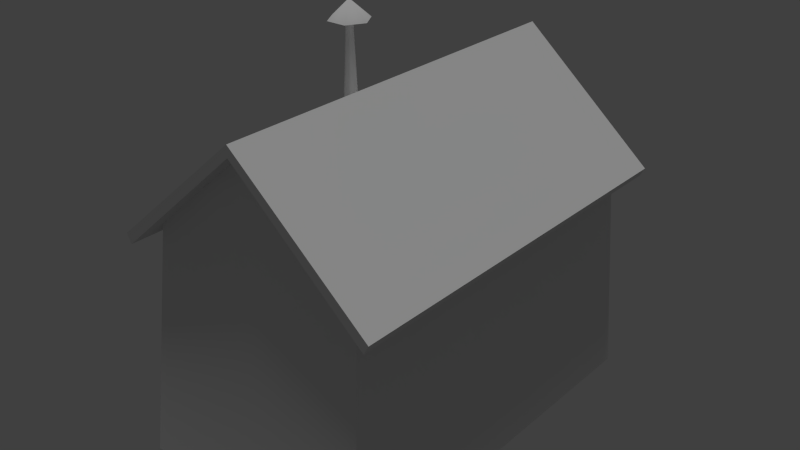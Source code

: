 # Source: FarmHouse.blend  (saved by Blender 2.80.75; exported with 4.5.12 LTS)
import bpy
from mathutils import Matrix  # noqa: F401  (used for matrix-valued properties, if any)

bpy.ops.wm.read_factory_settings(use_empty=True)
scene = bpy.context.scene
scene.name = 'Scene'

# ---- collections
col_collection_1 = bpy.data.collections.new('Collection 1'); scene.collection.children.link(col_collection_1)

# ---- world
world_world = bpy.data.worlds.new('World'); scene.world = world_world
world_world.color = (0.05088, 0.05088, 0.05088)
world_world.use_sun_shadow = False
world_world.sun_shadow_jitter_overblur = 0.0
world_world.cycles.sampling_method = 'MANUAL'
world_world.cycles.sample_map_resolution = 256

# ---- lights
light_hemi = bpy.data.lights.new('Hemi', 'SUN')
light_hemi.transmission_factor = 0.0
light_hemi.angle = 0.1993
light_hemi.energy = 1.0
light_hemi.shadow_buffer_clip_start = 0.5
light_hemi.shadow_soft_size = 0.1
light_hemi.shadow_cascade_max_distance = 1000.0
light_hemi.cycles.use_multiple_importance_sampling = False

# ---- meshes
me_saa_things_1 = bpy.data.meshes.new('SAA_Things_1')
me_saa_things_1.from_pydata([(0.6559, -1.083, 1.361), (0.0001347, -1.083, 1.941), (0.5661, -0.9957, 1.361), (0.0001347, -0.9957, 1.941), (-0.6315, -1.116, -0.01948), (0.6319, -1.116, -0.01948), (0.6559, -0.9957, 1.361), (0.7321, -1.213, -0.01948), (0.7321, 1.163, -0.01948), (0.6559, 1.022, 1.361), (0.3662, 1.163, -0.01948), (0.6559, 1.11, 1.361), (0.3351, 1.11, 1.118), (0.0001347, 1.11, 1.941), (-0.6556, 1.11, 1.361), (-0.3277, 1.11, 1.078), (-0.7316, 1.163, -0.01948), (-0.3657, 1.163, -0.01948), (0.3351, 1.022, 1.118), (0.3662, 1.066, -0.01948), (0.6319, 1.066, -0.01948), (0.5661, 1.022, 1.361), (-0.3277, 1.022, 1.078), (-0.5659, 1.022, 1.361), (0.0001347, 1.022, 1.941), (-0.3657, 1.066, -0.01948), (-0.7316, -1.213, -0.01948), (-0.6556, -1.083, 1.361), (-0.6912, -0.2341, 0.3601), (-0.6912, 0.2601, 0.3798), (-0.6556, 0.2232, 1.015), (-0.6556, -0.9957, 1.361), (-0.6556, -0.1969, 1.015), (-0.6556, 1.022, 1.361), (-0.6315, 1.066, -0.01948), (-0.5659, 0.2232, 1.015), (-0.6015, 0.2601, 0.3798), (-0.5659, -0.1969, 1.015), (-0.5659, -0.9957, 1.361), (-0.6015, -0.2341, 0.3601), (0.4216, 1.132, 1.183), (-0.4142, 1.132, 1.144), (0.4216, 1.0, 1.183), (0.4216, 1.0, 1.114), (-0.369, 1.132, 1.075), (-0.4142, 1.0, 1.144), (-0.4142, 1.132, 1.075), (-0.369, 1.0, 1.075), (-0.4142, 1.0, 1.075), (0.4216, 1.132, 1.114), (0.3706, 1.0, 1.114), (-0.2867, 1.0, 1.075), (-0.2867, 1.132, 1.075), (0.2925, 1.132, 1.114), (-0.4117, 1.188, -0.02625), (-0.3199, 1.042, -0.02625), (-0.3199, 1.188, -0.02625), (-0.4117, 1.042, -0.02625), (0.3186, 1.188, -0.02625), (0.3186, 1.042, -0.02625), (0.2925, 1.0, 1.114), (0.3706, 1.132, 1.114), (0.4058, 1.042, -0.02625), (0.4058, 1.188, -0.02625), (-0.5412, 0.2536, 1.05), (-0.6763, -0.2272, 0.9966), (-0.5768, -0.2645, 0.3258), (-0.7119, -0.2645, 0.3258), (-0.6763, 0.2099, 0.9944), (-0.7119, -0.2207, 0.3811), (-0.5768, -0.2207, 0.3811), (-0.5412, -0.1835, 0.9944), (-0.6763, -0.1835, 0.9944), (-0.7119, 0.2905, 0.3456), (-0.6763, 0.2536, 0.9963), (-0.7119, 0.2467, 0.4008), (-0.8183, -1.191, 1.297), (-0.8183, 1.213, 1.297), (-0.7889, -1.191, 1.243), (-0.7889, 1.213, 1.243), (7.474e-08, 1.213, 1.941), (3.306e-08, -1.191, 1.941), (0.7889, -1.191, 1.243), (0.8183, -1.191, 1.297), (-8.638e-09, -1.191, 2.007), (0.7889, 1.213, 1.243), (7.474e-08, 1.213, 2.007), (0.8183, 1.213, 1.297), (-0.3781, 0.09281, 1.576), (-0.403, 0.1359, 1.576), (-0.4382, 0.1107, 2.208), (-0.4527, 0.1359, 1.576), (-0.4776, 0.09281, 1.576), (-0.4485, 0.09281, 2.208), (-0.4527, 0.04972, 1.576), (-0.4175, 0.07491, 2.208), (-0.403, 0.04972, 1.576), (-0.4072, 0.09281, 2.208), (-0.3654, 0.2009, 2.197), (-0.303, 0.09281, 2.197), (-0.4175, 0.1107, 2.208), (-0.4382, 0.07491, 2.208), (-0.4903, -0.01528, 2.197), (-0.4903, 0.2009, 2.197), (-0.5527, 0.09281, 2.197), (-0.4279, 0.09281, 2.31), (-0.3654, -0.01528, 2.197), (-0.6761, -0.1471, 1.08), (-0.6759, 0.09916, 1.135), (-0.6752, 0.341, 1.08), (-0.6752, 0.341, 0.9971), (-0.6753, -0.3261, 1.08), (-0.6753, -0.3261, 0.9974), (-0.676, 0.1227, 1.103), (-0.6761, 0.1751, 1.08), (-0.6758, 0.04821, 1.164), (-0.6758, -0.01835, 1.164), (-0.676, -0.09516, 1.103), (-0.6759, -0.06996, 1.135), (-0.5768, 0.2905, 0.3456), (-0.5768, 0.2467, 0.4008), (-0.5412, 0.2099, 0.9944), (-0.5412, -0.2272, 1.05)], [(31, 3), (24, 33), (9, 24), (3, 6)], [(86, 87, 85, 80), (119, 120, 70, 66), (27, 31, 28, 26), (68, 75, 120, 121), (0, 1, 27), (69, 72, 71, 70), (38, 3, 2), (63, 58, 53, 61), (6, 0, 7), (9, 6, 7), (67, 65, 72, 69), (55, 56, 52, 51), (13, 11, 12), (2, 5, 4, 38), (56, 54, 44, 52), (27, 26, 7, 0), (93, 101, 102, 104), (22, 24, 23), (45, 41, 46, 48), (26, 28, 29), (16, 26, 29), (22, 18, 21, 24), (32, 28, 31), (32, 31, 33), (30, 32, 33), (16, 33, 14), (15, 17, 16, 14), (37, 35, 23), (37, 23, 38), (91, 92, 93, 90), (34, 36, 39), (4, 34, 39), (92, 94, 101, 93), (96, 88, 97, 95), (44, 46, 41), (52, 44, 41), (53, 52, 41), (61, 53, 41), (49, 61, 41), (49, 41, 40), (58, 59, 60, 53), (86, 80, 79, 77), (119, 66, 67, 73), (8, 11, 9, 7), (68, 74, 73, 75), (94, 96, 95, 101), (69, 70, 120, 75), (83, 84, 81, 82), (65, 67, 66, 122), (64, 119, 73, 74), (107, 65, 112, 111), (50, 61, 49, 43), (95, 97, 99, 106), (89, 91, 90, 100), (101, 95, 106, 102), (62, 63, 61, 50), (87, 83, 82, 85), (11, 8, 10, 12), (14, 13, 12, 15), (68, 72, 65), (68, 65, 74), (72, 68, 121, 71), (122, 71, 121, 64), (88, 89, 100, 97), (40, 41, 45, 42), (97, 100, 98, 99), (4, 39, 37, 38), (40, 42, 43, 49), (34, 25, 22, 23), (77, 76, 84, 86), (79, 80, 81, 78), (77, 79, 78, 76), (53, 60, 51, 52), (87, 86, 84, 83), (74, 65, 122, 64), (69, 75, 73, 67), (20, 21, 18, 19), (35, 36, 34, 23), (54, 57, 47, 44), (30, 33, 16, 29), (76, 78, 81, 84), (85, 82, 81, 80), (20, 5, 2, 21), (99, 98, 105), (98, 103, 105), (103, 104, 105), (104, 102, 105), (102, 106, 105), (106, 99, 105), (107, 114, 74), (74, 114, 109, 110), (74, 65, 107), (44, 47, 48, 46), (100, 90, 103, 98), (114, 117, 113), (114, 107, 117), (108, 116, 115), (108, 118, 116), (120, 119, 64), (120, 64, 121), (117, 118, 108, 113), (122, 66, 70), (122, 70, 71), (90, 93, 104, 103)])
me_saa_things_1.polygons.foreach_set('use_smooth', [True] * 104)
_uv = me_saa_things_1.uv_layers.new(name='UVLayer0')
_uv.uv.foreach_set('vector', [0.7708, 0.9946, 0.5693, 0.856, 0.5765, 0.8457, 0.7708, 0.9817, 0.8214, 0.4098, 0.8264, 0.4167, 0.8264, 0.3604, 0.823, 0.3603, 0.9935, 0.8316, 0.968, 0.8316, 0.735, 0.6018, 0.9935, 0.5128, 0.9228, 0.2364, 0.8044, 0.2365, 0.8034, 0.206, 0.9225, 0.2061, 0.3523, 0.8743, 0.1773, 0.9968, 0.002298, 0.8743, 0.8044, 0.2365, 0.9228, 0.2364, 0.9225, 0.2061, 0.8034, 0.206, 0.7411, 0.09347, 0.8595, 0.1329, 0.97, 0.09347, 0.9703, 0.2123, 0.9334, 0.2124, 0.934, 0.4584, 0.9701, 0.4589, 0.968, 0.8316, 0.9935, 0.8316, 0.9935, 0.5128, 0.3794, 0.8316, 0.968, 0.8316, 0.9935, 0.5128, 0.8205, 0.3577, 0.8927, 0.3577, 0.8872, 0.3633, 0.826, 0.3633, 0.9334, 0.2124, 0.9703, 0.2123, 0.9701, 0.4589, 0.934, 0.4584, 0.1773, 0.9968, 0.3523, 0.8743, 0.2648, 0.8146, 0.97, 0.09347, 0.97, 0.0106, 0.7411, 0.0106, 0.7411, 0.09347, 0.7862, 0.2116, 0.7488, 0.2121, 0.7478, 0.4577, 0.7863, 0.4582, 0.002298, 0.8743, 0.002298, 0.5826, 0.3523, 0.5826, 0.3523, 0.8743, 0.04464, 0.5098, 0.04464, 0.5098, 0.04658, 0.5108, 0.04464, 0.5117, 0.08979, 0.8146, 0.1773, 0.9968, 0.02624, 0.8743, 0.7062, 0.4203, 0.7394, 0.4203, 0.7394, 0.4452, 0.7062, 0.4452, 0.9935, 0.5128, 0.735, 0.6018, 0.6124, 0.6018, 0.3539, 0.5128, 0.9935, 0.5128, 0.6124, 0.6018, 0.08979, 0.8146, 0.2648, 0.8146, 0.3283, 0.8743, 0.1773, 0.9968, 0.735, 0.7516, 0.735, 0.6018, 0.968, 0.8316, 0.735, 0.7516, 0.968, 0.8316, 0.3794, 0.8316, 0.6124, 0.7516, 0.735, 0.7516, 0.3794, 0.8316, 0.3539, 0.5128, 0.3794, 0.8316, 0.3539, 0.8316, 0.08979, 0.8146, 0.08979, 0.5826, 0.002298, 0.5826, 0.002298, 0.8743, 0.8793, 0.1014, 0.8319, 0.1014, 0.7372, 0.1329, 0.8793, 0.1014, 0.7372, 0.1329, 0.974, 0.1329, 0.04367, 0.5098, 0.04464, 0.5108, 0.04464, 0.5098, 0.04464, 0.5098, 0.7372, 0.0106, 0.8319, 0.03823, 0.8793, 0.03823, 0.974, 0.0106, 0.7372, 0.0106, 0.8793, 0.03823, 0.04464, 0.5108, 0.04561, 0.5098, 0.04464, 0.5098, 0.04464, 0.5098, 0.04561, 0.5088, 0.04464, 0.5078, 0.04464, 0.5088, 0.04464, 0.5088, 0.7478, 0.4577, 0.7228, 0.4588, 0.7228, 0.4898, 0.7863, 0.4582, 0.7478, 0.4577, 0.7228, 0.4898, 0.934, 0.4584, 0.7863, 0.4582, 0.7228, 0.4898, 0.9701, 0.4589, 0.934, 0.4584, 0.7228, 0.4898, 0.9956, 0.4588, 0.9701, 0.4589, 0.7228, 0.4898, 0.9956, 0.4588, 0.7228, 0.4898, 0.9956, 0.4898, 0.7862, 0.2116, 0.7488, 0.2121, 0.7478, 0.4577, 0.7863, 0.4582, 0.7708, 0.9946, 0.7708, 0.9817, 0.9652, 0.8457, 0.9724, 0.856, 0.8164, 0.1573, 0.9127, 0.1573, 0.9127, 0.1887, 0.8162, 0.1891, 0.3539, 0.5128, 0.3539, 0.8316, 0.3794, 0.8316, 0.9935, 0.5128, 0.8872, 0.4133, 0.8927, 0.4189, 0.8205, 0.4189, 0.826, 0.4133, 0.04561, 0.5098, 0.04561, 0.5088, 0.04464, 0.5088, 0.04464, 0.5098, 0.9127, 0.1573, 0.9127, 0.1887, 0.8162, 0.1891, 0.8164, 0.1573, 0.9708, 0.854, 0.7692, 0.9926, 0.7692, 0.9797, 0.9636, 0.8437, 0.9228, 0.2364, 0.8044, 0.2365, 0.8034, 0.206, 0.9225, 0.2061, 0.9225, 0.2061, 0.8034, 0.206, 0.8044, 0.2365, 0.9228, 0.2364, 0.8927, 0.3577, 0.8927, 0.3577, 0.8927, 0.3577, 0.8927, 0.3577, 0.7062, 0.4203, 0.7394, 0.4203, 0.7394, 0.4452, 0.7062, 0.4452, 0.04464, 0.5088, 0.04464, 0.5088, 0.04464, 0.5078, 0.04658, 0.5078, 0.04367, 0.5088, 0.04367, 0.5098, 0.04464, 0.5098, 0.04464, 0.5088, 0.04464, 0.5098, 0.04464, 0.5088, 0.04658, 0.5078, 0.04658, 0.5108, 0.7488, 0.2121, 0.7862, 0.2116, 0.7863, 0.4582, 0.7478, 0.4577, 0.9775, 0.9598, 0.3852, 0.9598, 0.3852, 0.9495, 0.9775, 0.9495, 0.3523, 0.8743, 0.3523, 0.5826, 0.2648, 0.5826, 0.2648, 0.8146, 0.002298, 0.8743, 0.1773, 0.9968, 0.2648, 0.8146, 0.08979, 0.8146, 0.8872, 0.4133, 0.8872, 0.3633, 0.8927, 0.3577, 0.8872, 0.4133, 0.8927, 0.3577, 0.8927, 0.4189, 0.9059, 0.2812, 0.8091, 0.2802, 0.8092, 0.2508, 0.9072, 0.2517, 0.8197, 0.4202, 0.8909, 0.4148, 0.8909, 0.4148, 0.8813, 0.4203, 0.04464, 0.5078, 0.04367, 0.5088, 0.04464, 0.5088, 0.04464, 0.5088, 0.8164, 0.1573, 0.9127, 0.1573, 0.9127, 0.1887, 0.8162, 0.1891, 0.04464, 0.5088, 0.04464, 0.5088, 0.04269, 0.5078, 0.04464, 0.5078, 0.974, 0.0106, 0.8793, 0.03823, 0.8793, 0.1014, 0.974, 0.1329, 0.7062, 0.4203, 0.7394, 0.4203, 0.7394, 0.4452, 0.7062, 0.4452, 0.02624, 0.5826, 0.08979, 0.5826, 0.08979, 0.8146, 0.02624, 0.8743, 0.01278, 0.004938, 0.6943, 0.004938, 0.6943, 0.2369, 0.01278, 0.2369, 0.6943, 0.01655, 0.6943, 0.2369, 0.01278, 0.2369, 0.01278, 0.01655, 0.391, 0.948, 0.391, 0.9376, 0.9833, 0.9376, 0.9833, 0.948, 0.8091, 0.2802, 0.8092, 0.2508, 0.9072, 0.2517, 0.9059, 0.2812, 0.01278, 0.4688, 0.01278, 0.2369, 0.6943, 0.2369, 0.6943, 0.4688, 0.9059, 0.2812, 0.8091, 0.2802, 0.8092, 0.2508, 0.9072, 0.2517, 0.826, 0.3633, 0.826, 0.4133, 0.8205, 0.4189, 0.8205, 0.3577, 0.3283, 0.5826, 0.3283, 0.8743, 0.2648, 0.8146, 0.2648, 0.5826, 0.8319, 0.1014, 0.8319, 0.03823, 0.7372, 0.0106, 0.7372, 0.1329, 0.9703, 0.2123, 0.9334, 0.2124, 0.934, 0.4584, 0.9701, 0.4589, 0.6124, 0.7516, 0.3794, 0.8316, 0.3539, 0.5128, 0.6124, 0.6018, 0.5676, 0.854, 0.5749, 0.8437, 0.7692, 0.9797, 0.7692, 0.9926, 0.6943, 0.4605, 0.01278, 0.4605, 0.01278, 0.2369, 0.6943, 0.2369, 0.7372, 0.0106, 0.974, 0.0106, 0.974, 0.1329, 0.7372, 0.1329, 0.04464, 0.5078, 0.04269, 0.5078, 0.04464, 0.5098, 0.04269, 0.5078, 0.04269, 0.5108, 0.04464, 0.5098, 0.04269, 0.5108, 0.04464, 0.5117, 0.04464, 0.5098, 0.04464, 0.5117, 0.04658, 0.5108, 0.04464, 0.5098, 0.04658, 0.5108, 0.04658, 0.5078, 0.04464, 0.5098, 0.04658, 0.5078, 0.04464, 0.5078, 0.04464, 0.5098, 0.8927, 0.3577, 0.8927, 0.4189, 0.8927, 0.4189, 0.8927, 0.4189, 0.8927, 0.4189, 0.8927, 0.4189, 0.8927, 0.4189, 0.8927, 0.4189, 0.8927, 0.3577, 0.8927, 0.3577, 0.7394, 0.4452, 0.7062, 0.4452, 0.7062, 0.4203, 0.7394, 0.4203, 0.04464, 0.5088, 0.04464, 0.5098, 0.04269, 0.5108, 0.04269, 0.5078, 0.8927, 0.4189, 0.8927, 0.3577, 0.8927, 0.4189, 0.8927, 0.4189, 0.8927, 0.3577, 0.8927, 0.3577, 0.8927, 0.4189, 0.8927, 0.3577, 0.8927, 0.4189, 0.8927, 0.4189, 0.8927, 0.3577, 0.8927, 0.3577, 0.8922, 0.4165, 0.8875, 0.4104, 0.8916, 0.366, 0.8922, 0.4165, 0.8916, 0.366, 0.887, 0.3588, 0.8927, 0.3577, 0.8927, 0.3577, 0.8927, 0.4189, 0.8927, 0.4189, 0.8211, 0.3591, 0.8915, 0.3576, 0.882, 0.3604, 0.8211, 0.3591, 0.882, 0.3604, 0.8808, 0.3625, 0.04464, 0.5098, 0.04464, 0.5098, 0.04464, 0.5117, 0.04269, 0.5108])
me_saa_things_1.use_remesh_preserve_volume = False
me_saa_things_1.use_remesh_preserve_attributes = False
me_saa_things_1.use_mirror_vertex_groups = False
me_saa_things_1.update()

# ---- objects
ob_farmhouse = bpy.data.objects.new('FarmHouse', me_saa_things_1)
ob_hemi = bpy.data.objects.new('Hemi', light_hemi)

# ---- transforms, parenting, visibility, modifiers, constraints
ob_farmhouse.location = (0.0, 0.0, 0.0)
ob_farmhouse.lineart.crease_threshold = 0.0
_m = ob_farmhouse.modifiers.new('EdgeSplit', 'EDGE_SPLIT')
_m.split_angle = 1.047
ob_hemi.location = (0.0, 0.0, 0.0)
ob_hemi.hide_viewport = True
ob_hemi.lineart.crease_threshold = 0.0

# ---- collection membership
col_collection_1.objects.link(ob_farmhouse)
col_collection_1.objects.link(ob_hemi)

# ---- scene / render settings (as saved in the file)
scene.frame_start = 1; scene.frame_end = 250; scene.frame_set(1)
scene.render.engine = 'BLENDER_EEVEE_NEXT'
scene.render.resolution_percentage = 50
scene.render.dither_intensity = 0.0
scene.cycles.use_denoising = False
scene.cycles.samples = 256
scene.cycles.sampling_pattern = 'TABULATED_SOBOL'
scene.cycles.light_sampling_threshold = 0.0
scene.cycles.use_adaptive_sampling = False
scene.cycles.use_light_tree = False
scene.cycles.blur_glossy = 0.0
scene.cycles.pixel_filter_type = 'GAUSSIAN'
scene.cycles.sample_clamp_indirect = 0.0
scene.view_settings.view_transform = 'Standard'
bpy.context.view_layer.update()

# ---- added for rendering (the .blend has no active camera): camera
cam_auto = bpy.data.cameras.new('AutoCamera')
cam_auto.lens = 50.0
cam_auto.sensor_width = 36.0
cam_auto.clip_end = 1000.0
ob_auto_camera = bpy.data.objects.new('AutoCamera', cam_auto)
scene.collection.objects.link(ob_auto_camera)
ob_auto_camera.location = (3.46479, -4.15775, 3.91362)
ob_auto_camera.rotation_euler = (1.09748, -7.21219e-08, 0.694738)
scene.camera = ob_auto_camera
bpy.context.view_layer.update()
